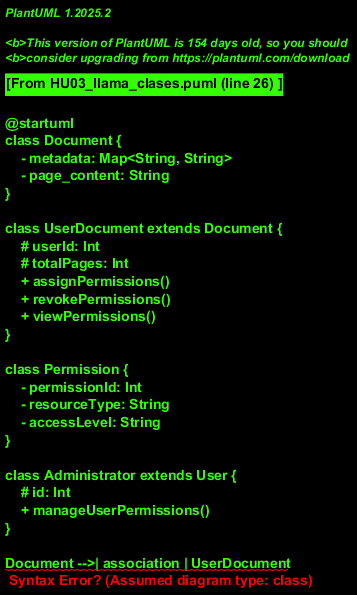

The diagram above was rendered by PlantUML. Its source (embedded in the PNG):
@startuml
class Document {
    - metadata: Map<String, String>
    - page_content: String
}

class UserDocument extends Document {
    # userId: Int
    # totalPages: Int
    + assignPermissions()
    + revokePermissions()
    + viewPermissions()
}

class Permission {
    - permissionId: Int
    - resourceType: String
    - accessLevel: String
}

class Administrator extends User {
    # id: Int
    + manageUserPermissions()
}

Document -->| association | UserDocument
Administrator -->| aggregation | UserDocument
Permission -->| dependency | UserDocument
@enduml